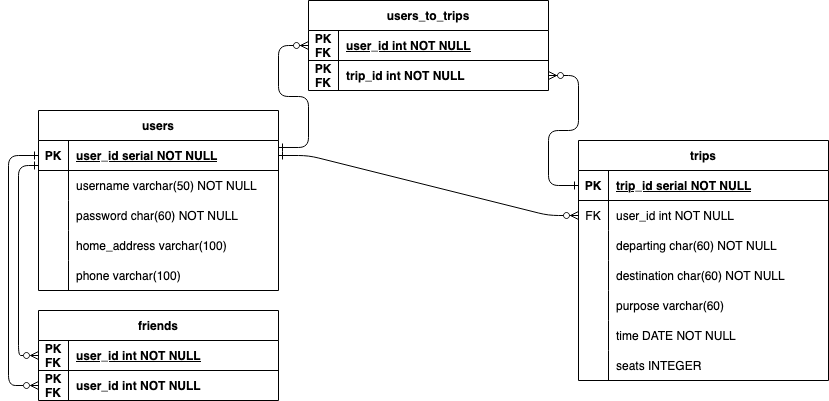

The diagram above was exported from draw.io. Its source (the exported page's mxGraphModel, read from the mxfile embedded in the PNG):
<mxGraphModel dx="954" dy="642" grid="1" gridSize="10" guides="1" tooltips="1" connect="1" arrows="1" fold="1" page="1" pageScale="1" pageWidth="850" pageHeight="1100" math="0" shadow="0" extFonts="Permanent Marker^https://fonts.googleapis.com/css?family=Permanent+Marker">
  <root>
    <mxCell id="0" />
    <mxCell id="1" parent="0" />
    <mxCell id="C-vyLk0tnHw3VtMMgP7b-1" value="" style="edgeStyle=entityRelationEdgeStyle;endArrow=ERzeroToMany;startArrow=ERone;endFill=1;startFill=0;" parent="1" source="C-vyLk0tnHw3VtMMgP7b-24" target="C-vyLk0tnHw3VtMMgP7b-6" edge="1">
      <mxGeometry width="100" height="100" relative="1" as="geometry">
        <mxPoint x="340" y="720" as="sourcePoint" />
        <mxPoint x="440" y="620" as="targetPoint" />
      </mxGeometry>
    </mxCell>
    <mxCell id="C-vyLk0tnHw3VtMMgP7b-2" value="trips" style="shape=table;startSize=30;container=1;collapsible=1;childLayout=tableLayout;fixedRows=1;rowLines=0;fontStyle=1;align=center;resizeLast=1;" parent="1" vertex="1">
      <mxGeometry x="590" y="160" width="250" height="240" as="geometry" />
    </mxCell>
    <mxCell id="C-vyLk0tnHw3VtMMgP7b-3" value="" style="shape=partialRectangle;collapsible=0;dropTarget=0;pointerEvents=0;fillColor=none;points=[[0,0.5],[1,0.5]];portConstraint=eastwest;top=0;left=0;right=0;bottom=1;" parent="C-vyLk0tnHw3VtMMgP7b-2" vertex="1">
      <mxGeometry y="30" width="250" height="30" as="geometry" />
    </mxCell>
    <mxCell id="C-vyLk0tnHw3VtMMgP7b-4" value="PK" style="shape=partialRectangle;overflow=hidden;connectable=0;fillColor=none;top=0;left=0;bottom=0;right=0;fontStyle=1;" parent="C-vyLk0tnHw3VtMMgP7b-3" vertex="1">
      <mxGeometry width="30" height="30" as="geometry">
        <mxRectangle width="30" height="30" as="alternateBounds" />
      </mxGeometry>
    </mxCell>
    <mxCell id="C-vyLk0tnHw3VtMMgP7b-5" value="trip_id serial NOT NULL " style="shape=partialRectangle;overflow=hidden;connectable=0;fillColor=none;top=0;left=0;bottom=0;right=0;align=left;spacingLeft=6;fontStyle=5;" parent="C-vyLk0tnHw3VtMMgP7b-3" vertex="1">
      <mxGeometry x="30" width="220" height="30" as="geometry">
        <mxRectangle width="220" height="30" as="alternateBounds" />
      </mxGeometry>
    </mxCell>
    <mxCell id="C-vyLk0tnHw3VtMMgP7b-6" value="" style="shape=partialRectangle;collapsible=0;dropTarget=0;pointerEvents=0;fillColor=none;points=[[0,0.5],[1,0.5]];portConstraint=eastwest;top=0;left=0;right=0;bottom=0;" parent="C-vyLk0tnHw3VtMMgP7b-2" vertex="1">
      <mxGeometry y="60" width="250" height="30" as="geometry" />
    </mxCell>
    <mxCell id="C-vyLk0tnHw3VtMMgP7b-7" value="FK" style="shape=partialRectangle;overflow=hidden;connectable=0;fillColor=none;top=0;left=0;bottom=0;right=0;" parent="C-vyLk0tnHw3VtMMgP7b-6" vertex="1">
      <mxGeometry width="30" height="30" as="geometry">
        <mxRectangle width="30" height="30" as="alternateBounds" />
      </mxGeometry>
    </mxCell>
    <mxCell id="C-vyLk0tnHw3VtMMgP7b-8" value="user_id int NOT NULL" style="shape=partialRectangle;overflow=hidden;connectable=0;fillColor=none;top=0;left=0;bottom=0;right=0;align=left;spacingLeft=6;" parent="C-vyLk0tnHw3VtMMgP7b-6" vertex="1">
      <mxGeometry x="30" width="220" height="30" as="geometry">
        <mxRectangle width="220" height="30" as="alternateBounds" />
      </mxGeometry>
    </mxCell>
    <mxCell id="C-vyLk0tnHw3VtMMgP7b-9" value="" style="shape=partialRectangle;collapsible=0;dropTarget=0;pointerEvents=0;fillColor=none;points=[[0,0.5],[1,0.5]];portConstraint=eastwest;top=0;left=0;right=0;bottom=0;" parent="C-vyLk0tnHw3VtMMgP7b-2" vertex="1">
      <mxGeometry y="90" width="250" height="30" as="geometry" />
    </mxCell>
    <mxCell id="C-vyLk0tnHw3VtMMgP7b-10" value="" style="shape=partialRectangle;overflow=hidden;connectable=0;fillColor=none;top=0;left=0;bottom=0;right=0;" parent="C-vyLk0tnHw3VtMMgP7b-9" vertex="1">
      <mxGeometry width="30" height="30" as="geometry">
        <mxRectangle width="30" height="30" as="alternateBounds" />
      </mxGeometry>
    </mxCell>
    <mxCell id="C-vyLk0tnHw3VtMMgP7b-11" value="departing char(60) NOT NULL" style="shape=partialRectangle;overflow=hidden;connectable=0;fillColor=none;top=0;left=0;bottom=0;right=0;align=left;spacingLeft=6;" parent="C-vyLk0tnHw3VtMMgP7b-9" vertex="1">
      <mxGeometry x="30" width="220" height="30" as="geometry">
        <mxRectangle width="220" height="30" as="alternateBounds" />
      </mxGeometry>
    </mxCell>
    <mxCell id="hpaGiLJZsmJaS_YQYEo4-16" style="shape=partialRectangle;collapsible=0;dropTarget=0;pointerEvents=0;fillColor=none;points=[[0,0.5],[1,0.5]];portConstraint=eastwest;top=0;left=0;right=0;bottom=0;" vertex="1" parent="C-vyLk0tnHw3VtMMgP7b-2">
      <mxGeometry y="120" width="250" height="30" as="geometry" />
    </mxCell>
    <mxCell id="hpaGiLJZsmJaS_YQYEo4-17" style="shape=partialRectangle;overflow=hidden;connectable=0;fillColor=none;top=0;left=0;bottom=0;right=0;" vertex="1" parent="hpaGiLJZsmJaS_YQYEo4-16">
      <mxGeometry width="30" height="30" as="geometry">
        <mxRectangle width="30" height="30" as="alternateBounds" />
      </mxGeometry>
    </mxCell>
    <mxCell id="hpaGiLJZsmJaS_YQYEo4-18" value="destination char(60) NOT NULL" style="shape=partialRectangle;overflow=hidden;connectable=0;fillColor=none;top=0;left=0;bottom=0;right=0;align=left;spacingLeft=6;" vertex="1" parent="hpaGiLJZsmJaS_YQYEo4-16">
      <mxGeometry x="30" width="220" height="30" as="geometry">
        <mxRectangle width="220" height="30" as="alternateBounds" />
      </mxGeometry>
    </mxCell>
    <mxCell id="hpaGiLJZsmJaS_YQYEo4-19" style="shape=partialRectangle;collapsible=0;dropTarget=0;pointerEvents=0;fillColor=none;points=[[0,0.5],[1,0.5]];portConstraint=eastwest;top=0;left=0;right=0;bottom=0;" vertex="1" parent="C-vyLk0tnHw3VtMMgP7b-2">
      <mxGeometry y="150" width="250" height="30" as="geometry" />
    </mxCell>
    <mxCell id="hpaGiLJZsmJaS_YQYEo4-20" style="shape=partialRectangle;overflow=hidden;connectable=0;fillColor=none;top=0;left=0;bottom=0;right=0;" vertex="1" parent="hpaGiLJZsmJaS_YQYEo4-19">
      <mxGeometry width="30" height="30" as="geometry">
        <mxRectangle width="30" height="30" as="alternateBounds" />
      </mxGeometry>
    </mxCell>
    <mxCell id="hpaGiLJZsmJaS_YQYEo4-21" value="purpose varchar(60)" style="shape=partialRectangle;overflow=hidden;connectable=0;fillColor=none;top=0;left=0;bottom=0;right=0;align=left;spacingLeft=6;" vertex="1" parent="hpaGiLJZsmJaS_YQYEo4-19">
      <mxGeometry x="30" width="220" height="30" as="geometry">
        <mxRectangle width="220" height="30" as="alternateBounds" />
      </mxGeometry>
    </mxCell>
    <mxCell id="hpaGiLJZsmJaS_YQYEo4-22" style="shape=partialRectangle;collapsible=0;dropTarget=0;pointerEvents=0;fillColor=none;points=[[0,0.5],[1,0.5]];portConstraint=eastwest;top=0;left=0;right=0;bottom=0;" vertex="1" parent="C-vyLk0tnHw3VtMMgP7b-2">
      <mxGeometry y="180" width="250" height="30" as="geometry" />
    </mxCell>
    <mxCell id="hpaGiLJZsmJaS_YQYEo4-23" style="shape=partialRectangle;overflow=hidden;connectable=0;fillColor=none;top=0;left=0;bottom=0;right=0;" vertex="1" parent="hpaGiLJZsmJaS_YQYEo4-22">
      <mxGeometry width="30" height="30" as="geometry">
        <mxRectangle width="30" height="30" as="alternateBounds" />
      </mxGeometry>
    </mxCell>
    <mxCell id="hpaGiLJZsmJaS_YQYEo4-24" value="time DATE NOT NULL" style="shape=partialRectangle;overflow=hidden;connectable=0;fillColor=none;top=0;left=0;bottom=0;right=0;align=left;spacingLeft=6;" vertex="1" parent="hpaGiLJZsmJaS_YQYEo4-22">
      <mxGeometry x="30" width="220" height="30" as="geometry">
        <mxRectangle width="220" height="30" as="alternateBounds" />
      </mxGeometry>
    </mxCell>
    <mxCell id="hpaGiLJZsmJaS_YQYEo4-25" style="shape=partialRectangle;collapsible=0;dropTarget=0;pointerEvents=0;fillColor=none;points=[[0,0.5],[1,0.5]];portConstraint=eastwest;top=0;left=0;right=0;bottom=0;" vertex="1" parent="C-vyLk0tnHw3VtMMgP7b-2">
      <mxGeometry y="210" width="250" height="30" as="geometry" />
    </mxCell>
    <mxCell id="hpaGiLJZsmJaS_YQYEo4-26" style="shape=partialRectangle;overflow=hidden;connectable=0;fillColor=none;top=0;left=0;bottom=0;right=0;" vertex="1" parent="hpaGiLJZsmJaS_YQYEo4-25">
      <mxGeometry width="30" height="30" as="geometry">
        <mxRectangle width="30" height="30" as="alternateBounds" />
      </mxGeometry>
    </mxCell>
    <mxCell id="hpaGiLJZsmJaS_YQYEo4-27" value="seats INTEGER" style="shape=partialRectangle;overflow=hidden;connectable=0;fillColor=none;top=0;left=0;bottom=0;right=0;align=left;spacingLeft=6;" vertex="1" parent="hpaGiLJZsmJaS_YQYEo4-25">
      <mxGeometry x="30" width="220" height="30" as="geometry">
        <mxRectangle width="220" height="30" as="alternateBounds" />
      </mxGeometry>
    </mxCell>
    <mxCell id="C-vyLk0tnHw3VtMMgP7b-23" value="users" style="shape=table;startSize=30;container=1;collapsible=1;childLayout=tableLayout;fixedRows=1;rowLines=0;fontStyle=1;align=center;resizeLast=1;" parent="1" vertex="1">
      <mxGeometry x="50" y="130" width="240" height="180" as="geometry" />
    </mxCell>
    <mxCell id="C-vyLk0tnHw3VtMMgP7b-24" value="" style="shape=partialRectangle;collapsible=0;dropTarget=0;pointerEvents=0;fillColor=none;points=[[0,0.5],[1,0.5]];portConstraint=eastwest;top=0;left=0;right=0;bottom=1;" parent="C-vyLk0tnHw3VtMMgP7b-23" vertex="1">
      <mxGeometry y="30" width="240" height="30" as="geometry" />
    </mxCell>
    <mxCell id="C-vyLk0tnHw3VtMMgP7b-25" value="PK" style="shape=partialRectangle;overflow=hidden;connectable=0;fillColor=none;top=0;left=0;bottom=0;right=0;fontStyle=1;" parent="C-vyLk0tnHw3VtMMgP7b-24" vertex="1">
      <mxGeometry width="30" height="30" as="geometry">
        <mxRectangle width="30" height="30" as="alternateBounds" />
      </mxGeometry>
    </mxCell>
    <mxCell id="C-vyLk0tnHw3VtMMgP7b-26" value="user_id serial NOT NULL " style="shape=partialRectangle;overflow=hidden;connectable=0;fillColor=none;top=0;left=0;bottom=0;right=0;align=left;spacingLeft=6;fontStyle=5;" parent="C-vyLk0tnHw3VtMMgP7b-24" vertex="1">
      <mxGeometry x="30" width="210" height="30" as="geometry">
        <mxRectangle width="210" height="30" as="alternateBounds" />
      </mxGeometry>
    </mxCell>
    <mxCell id="C-vyLk0tnHw3VtMMgP7b-27" value="" style="shape=partialRectangle;collapsible=0;dropTarget=0;pointerEvents=0;fillColor=none;points=[[0,0.5],[1,0.5]];portConstraint=eastwest;top=0;left=0;right=0;bottom=0;" parent="C-vyLk0tnHw3VtMMgP7b-23" vertex="1">
      <mxGeometry y="60" width="240" height="30" as="geometry" />
    </mxCell>
    <mxCell id="C-vyLk0tnHw3VtMMgP7b-28" value="" style="shape=partialRectangle;overflow=hidden;connectable=0;fillColor=none;top=0;left=0;bottom=0;right=0;" parent="C-vyLk0tnHw3VtMMgP7b-27" vertex="1">
      <mxGeometry width="30" height="30" as="geometry">
        <mxRectangle width="30" height="30" as="alternateBounds" />
      </mxGeometry>
    </mxCell>
    <mxCell id="C-vyLk0tnHw3VtMMgP7b-29" value="username varchar(50) NOT NULL" style="shape=partialRectangle;overflow=hidden;connectable=0;fillColor=none;top=0;left=0;bottom=0;right=0;align=left;spacingLeft=6;" parent="C-vyLk0tnHw3VtMMgP7b-27" vertex="1">
      <mxGeometry x="30" width="210" height="30" as="geometry">
        <mxRectangle width="210" height="30" as="alternateBounds" />
      </mxGeometry>
    </mxCell>
    <mxCell id="hpaGiLJZsmJaS_YQYEo4-7" style="shape=partialRectangle;collapsible=0;dropTarget=0;pointerEvents=0;fillColor=none;points=[[0,0.5],[1,0.5]];portConstraint=eastwest;top=0;left=0;right=0;bottom=0;" vertex="1" parent="C-vyLk0tnHw3VtMMgP7b-23">
      <mxGeometry y="90" width="240" height="30" as="geometry" />
    </mxCell>
    <mxCell id="hpaGiLJZsmJaS_YQYEo4-8" style="shape=partialRectangle;overflow=hidden;connectable=0;fillColor=none;top=0;left=0;bottom=0;right=0;" vertex="1" parent="hpaGiLJZsmJaS_YQYEo4-7">
      <mxGeometry width="30" height="30" as="geometry">
        <mxRectangle width="30" height="30" as="alternateBounds" />
      </mxGeometry>
    </mxCell>
    <mxCell id="hpaGiLJZsmJaS_YQYEo4-9" value="password char(60) NOT NULL" style="shape=partialRectangle;overflow=hidden;connectable=0;fillColor=none;top=0;left=0;bottom=0;right=0;align=left;spacingLeft=6;" vertex="1" parent="hpaGiLJZsmJaS_YQYEo4-7">
      <mxGeometry x="30" width="210" height="30" as="geometry">
        <mxRectangle width="210" height="30" as="alternateBounds" />
      </mxGeometry>
    </mxCell>
    <mxCell id="hpaGiLJZsmJaS_YQYEo4-10" style="shape=partialRectangle;collapsible=0;dropTarget=0;pointerEvents=0;fillColor=none;points=[[0,0.5],[1,0.5]];portConstraint=eastwest;top=0;left=0;right=0;bottom=0;" vertex="1" parent="C-vyLk0tnHw3VtMMgP7b-23">
      <mxGeometry y="120" width="240" height="30" as="geometry" />
    </mxCell>
    <mxCell id="hpaGiLJZsmJaS_YQYEo4-11" style="shape=partialRectangle;overflow=hidden;connectable=0;fillColor=none;top=0;left=0;bottom=0;right=0;" vertex="1" parent="hpaGiLJZsmJaS_YQYEo4-10">
      <mxGeometry width="30" height="30" as="geometry">
        <mxRectangle width="30" height="30" as="alternateBounds" />
      </mxGeometry>
    </mxCell>
    <mxCell id="hpaGiLJZsmJaS_YQYEo4-12" value="home_address varchar(100)" style="shape=partialRectangle;overflow=hidden;connectable=0;fillColor=none;top=0;left=0;bottom=0;right=0;align=left;spacingLeft=6;" vertex="1" parent="hpaGiLJZsmJaS_YQYEo4-10">
      <mxGeometry x="30" width="210" height="30" as="geometry">
        <mxRectangle width="210" height="30" as="alternateBounds" />
      </mxGeometry>
    </mxCell>
    <mxCell id="hpaGiLJZsmJaS_YQYEo4-13" style="shape=partialRectangle;collapsible=0;dropTarget=0;pointerEvents=0;fillColor=none;points=[[0,0.5],[1,0.5]];portConstraint=eastwest;top=0;left=0;right=0;bottom=0;" vertex="1" parent="C-vyLk0tnHw3VtMMgP7b-23">
      <mxGeometry y="150" width="240" height="30" as="geometry" />
    </mxCell>
    <mxCell id="hpaGiLJZsmJaS_YQYEo4-14" style="shape=partialRectangle;overflow=hidden;connectable=0;fillColor=none;top=0;left=0;bottom=0;right=0;" vertex="1" parent="hpaGiLJZsmJaS_YQYEo4-13">
      <mxGeometry width="30" height="30" as="geometry">
        <mxRectangle width="30" height="30" as="alternateBounds" />
      </mxGeometry>
    </mxCell>
    <mxCell id="hpaGiLJZsmJaS_YQYEo4-15" value="phone varchar(100)" style="shape=partialRectangle;overflow=hidden;connectable=0;fillColor=none;top=0;left=0;bottom=0;right=0;align=left;spacingLeft=6;" vertex="1" parent="hpaGiLJZsmJaS_YQYEo4-13">
      <mxGeometry x="30" width="210" height="30" as="geometry">
        <mxRectangle width="210" height="30" as="alternateBounds" />
      </mxGeometry>
    </mxCell>
    <mxCell id="hpaGiLJZsmJaS_YQYEo4-31" value="users_to_trips" style="shape=table;startSize=30;container=1;collapsible=1;childLayout=tableLayout;fixedRows=1;rowLines=0;fontStyle=1;align=center;resizeLast=1;" vertex="1" parent="1">
      <mxGeometry x="320" y="20" width="240" height="90" as="geometry" />
    </mxCell>
    <mxCell id="hpaGiLJZsmJaS_YQYEo4-32" value="" style="shape=partialRectangle;collapsible=0;dropTarget=0;pointerEvents=0;fillColor=none;points=[[0,0.5],[1,0.5]];portConstraint=eastwest;top=0;left=0;right=0;bottom=1;" vertex="1" parent="hpaGiLJZsmJaS_YQYEo4-31">
      <mxGeometry y="30" width="240" height="30" as="geometry" />
    </mxCell>
    <mxCell id="hpaGiLJZsmJaS_YQYEo4-33" value="PK&#10;FK" style="shape=partialRectangle;overflow=hidden;connectable=0;fillColor=none;top=0;left=0;bottom=0;right=0;fontStyle=1;" vertex="1" parent="hpaGiLJZsmJaS_YQYEo4-32">
      <mxGeometry width="30" height="30" as="geometry">
        <mxRectangle width="30" height="30" as="alternateBounds" />
      </mxGeometry>
    </mxCell>
    <mxCell id="hpaGiLJZsmJaS_YQYEo4-34" value="user_id int NOT NULL " style="shape=partialRectangle;overflow=hidden;connectable=0;fillColor=none;top=0;left=0;bottom=0;right=0;align=left;spacingLeft=6;fontStyle=5;" vertex="1" parent="hpaGiLJZsmJaS_YQYEo4-32">
      <mxGeometry x="30" width="210" height="30" as="geometry">
        <mxRectangle width="210" height="30" as="alternateBounds" />
      </mxGeometry>
    </mxCell>
    <mxCell id="hpaGiLJZsmJaS_YQYEo4-35" value="" style="shape=partialRectangle;collapsible=0;dropTarget=0;pointerEvents=0;fillColor=none;points=[[0,0.5],[1,0.5]];portConstraint=eastwest;top=0;left=0;right=0;bottom=0;" vertex="1" parent="hpaGiLJZsmJaS_YQYEo4-31">
      <mxGeometry y="60" width="240" height="30" as="geometry" />
    </mxCell>
    <mxCell id="hpaGiLJZsmJaS_YQYEo4-36" value="PK&#10;FK" style="shape=partialRectangle;overflow=hidden;connectable=0;fillColor=none;top=0;left=0;bottom=0;right=0;fontStyle=1" vertex="1" parent="hpaGiLJZsmJaS_YQYEo4-35">
      <mxGeometry width="30" height="30" as="geometry">
        <mxRectangle width="30" height="30" as="alternateBounds" />
      </mxGeometry>
    </mxCell>
    <mxCell id="hpaGiLJZsmJaS_YQYEo4-37" value="trip_id int NOT NULL" style="shape=partialRectangle;overflow=hidden;connectable=0;fillColor=none;top=0;left=0;bottom=0;right=0;align=left;spacingLeft=6;fontStyle=1" vertex="1" parent="hpaGiLJZsmJaS_YQYEo4-35">
      <mxGeometry x="30" width="210" height="30" as="geometry">
        <mxRectangle width="210" height="30" as="alternateBounds" />
      </mxGeometry>
    </mxCell>
    <mxCell id="hpaGiLJZsmJaS_YQYEo4-48" value="" style="edgeStyle=entityRelationEdgeStyle;endArrow=ERzeroToMany;startArrow=ERone;endFill=1;startFill=0;exitX=1;exitY=0.233;exitDx=0;exitDy=0;exitPerimeter=0;entryX=0;entryY=0.5;entryDx=0;entryDy=0;" edge="1" parent="1" source="C-vyLk0tnHw3VtMMgP7b-24" target="hpaGiLJZsmJaS_YQYEo4-32">
      <mxGeometry width="100" height="100" relative="1" as="geometry">
        <mxPoint x="290" y="135" as="sourcePoint" />
        <mxPoint x="570" y="165" as="targetPoint" />
      </mxGeometry>
    </mxCell>
    <mxCell id="hpaGiLJZsmJaS_YQYEo4-49" value="" style="edgeStyle=entityRelationEdgeStyle;endArrow=ERzeroToMany;startArrow=ERone;endFill=1;startFill=0;exitX=0;exitY=0.5;exitDx=0;exitDy=0;" edge="1" parent="1" source="C-vyLk0tnHw3VtMMgP7b-3" target="hpaGiLJZsmJaS_YQYEo4-35">
      <mxGeometry width="100" height="100" relative="1" as="geometry">
        <mxPoint x="290" y="143" as="sourcePoint" />
        <mxPoint x="570" y="415" as="targetPoint" />
      </mxGeometry>
    </mxCell>
    <mxCell id="hpaGiLJZsmJaS_YQYEo4-50" value="friends" style="shape=table;startSize=30;container=1;collapsible=1;childLayout=tableLayout;fixedRows=1;rowLines=0;fontStyle=1;align=center;resizeLast=1;" vertex="1" parent="1">
      <mxGeometry x="50" y="330" width="240" height="90" as="geometry" />
    </mxCell>
    <mxCell id="hpaGiLJZsmJaS_YQYEo4-51" value="" style="shape=partialRectangle;collapsible=0;dropTarget=0;pointerEvents=0;fillColor=none;points=[[0,0.5],[1,0.5]];portConstraint=eastwest;top=0;left=0;right=0;bottom=1;" vertex="1" parent="hpaGiLJZsmJaS_YQYEo4-50">
      <mxGeometry y="30" width="240" height="30" as="geometry" />
    </mxCell>
    <mxCell id="hpaGiLJZsmJaS_YQYEo4-52" value="PK&#10;FK" style="shape=partialRectangle;overflow=hidden;connectable=0;fillColor=none;top=0;left=0;bottom=0;right=0;fontStyle=1;" vertex="1" parent="hpaGiLJZsmJaS_YQYEo4-51">
      <mxGeometry width="30" height="30" as="geometry">
        <mxRectangle width="30" height="30" as="alternateBounds" />
      </mxGeometry>
    </mxCell>
    <mxCell id="hpaGiLJZsmJaS_YQYEo4-53" value="user_id int NOT NULL " style="shape=partialRectangle;overflow=hidden;connectable=0;fillColor=none;top=0;left=0;bottom=0;right=0;align=left;spacingLeft=6;fontStyle=5;" vertex="1" parent="hpaGiLJZsmJaS_YQYEo4-51">
      <mxGeometry x="30" width="210" height="30" as="geometry">
        <mxRectangle width="210" height="30" as="alternateBounds" />
      </mxGeometry>
    </mxCell>
    <mxCell id="hpaGiLJZsmJaS_YQYEo4-54" value="" style="shape=partialRectangle;collapsible=0;dropTarget=0;pointerEvents=0;fillColor=none;points=[[0,0.5],[1,0.5]];portConstraint=eastwest;top=0;left=0;right=0;bottom=0;" vertex="1" parent="hpaGiLJZsmJaS_YQYEo4-50">
      <mxGeometry y="60" width="240" height="30" as="geometry" />
    </mxCell>
    <mxCell id="hpaGiLJZsmJaS_YQYEo4-55" value="PK&#10;FK" style="shape=partialRectangle;overflow=hidden;connectable=0;fillColor=none;top=0;left=0;bottom=0;right=0;fontStyle=1" vertex="1" parent="hpaGiLJZsmJaS_YQYEo4-54">
      <mxGeometry width="30" height="30" as="geometry">
        <mxRectangle width="30" height="30" as="alternateBounds" />
      </mxGeometry>
    </mxCell>
    <mxCell id="hpaGiLJZsmJaS_YQYEo4-56" value="user_id int NOT NULL" style="shape=partialRectangle;overflow=hidden;connectable=0;fillColor=none;top=0;left=0;bottom=0;right=0;align=left;spacingLeft=6;fontStyle=1" vertex="1" parent="hpaGiLJZsmJaS_YQYEo4-54">
      <mxGeometry x="30" width="210" height="30" as="geometry">
        <mxRectangle width="210" height="30" as="alternateBounds" />
      </mxGeometry>
    </mxCell>
    <mxCell id="hpaGiLJZsmJaS_YQYEo4-61" style="edgeStyle=orthogonalEdgeStyle;rounded=1;orthogonalLoop=1;jettySize=auto;html=1;exitX=0;exitY=0.5;exitDx=0;exitDy=0;entryX=0;entryY=0.833;entryDx=0;entryDy=0;endArrow=ERone;endFill=0;startArrow=ERzeroToMany;startFill=0;entryPerimeter=0;" edge="1" parent="1" source="hpaGiLJZsmJaS_YQYEo4-51" target="C-vyLk0tnHw3VtMMgP7b-24">
      <mxGeometry relative="1" as="geometry" />
    </mxCell>
    <mxCell id="hpaGiLJZsmJaS_YQYEo4-63" style="edgeStyle=orthogonalEdgeStyle;rounded=1;orthogonalLoop=1;jettySize=auto;html=1;exitX=0;exitY=0.5;exitDx=0;exitDy=0;entryX=0;entryY=0.5;entryDx=0;entryDy=0;endArrow=ERone;endFill=0;startArrow=ERzeroToMany;startFill=0;" edge="1" parent="1" source="hpaGiLJZsmJaS_YQYEo4-54" target="C-vyLk0tnHw3VtMMgP7b-24">
      <mxGeometry relative="1" as="geometry">
        <mxPoint x="50" y="65" as="sourcePoint" />
        <mxPoint x="60" y="195" as="targetPoint" />
        <Array as="points">
          <mxPoint x="20" y="405" />
          <mxPoint x="20" y="175" />
        </Array>
      </mxGeometry>
    </mxCell>
  </root>
</mxGraphModel>